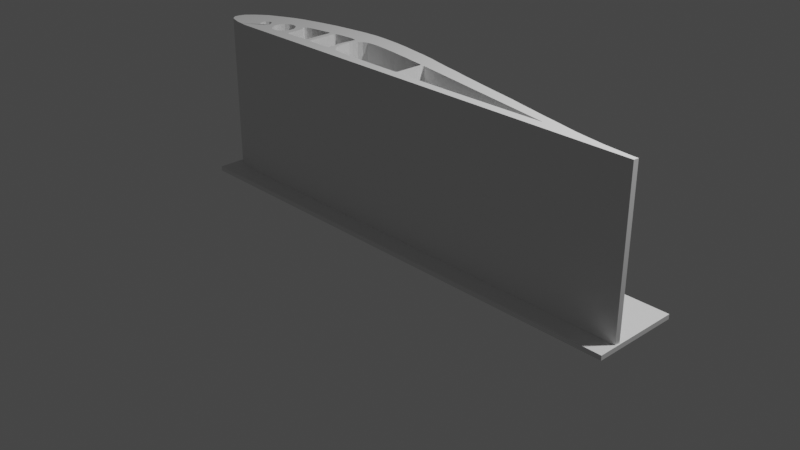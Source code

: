 # Source: untitled.blend  (saved by Blender 3.4.6; exported with 4.5.12 LTS)
import bpy
from mathutils import Matrix  # noqa: F401  (used for matrix-valued properties, if any)

bpy.ops.wm.read_factory_settings(use_empty=True)
scene = bpy.context.scene
scene.name = 'Scene'

# ---- collections
col_collection = bpy.data.collections.new('Collection'); scene.collection.children.link(col_collection)

# ---- world
world_world = bpy.data.worlds.new('World'); scene.world = world_world
world_world.use_nodes = True; world_world.node_tree.nodes.clear()
_N = world_world.node_tree.nodes; _L = world_world.node_tree.links
n0 = _N.new('ShaderNodeOutputWorld'); n0.name = 'World Output'; n0.location = (300, 300)
n1 = _N.new('ShaderNodeBackground'); n1.name = 'Background'; n1.location = (10, 300)
n1.inputs[0].default_value = (0.05088, 0.05088, 0.05088, 1.0)
_L.new(n1.outputs[0], n0.inputs[0])
n0.is_active_output = True
world_world.color = (0.05088, 0.05088, 0.05088)
world_world.use_sun_shadow = False
world_world.sun_shadow_jitter_overblur = 0.0

# ---- cameras
cam_camera = bpy.data.cameras.new('Camera')
cam_camera.clip_end = 100.0
cam_camera.ortho_scale = 7.314

# ---- lights
light_light = bpy.data.lights.new('Light', 'POINT')
light_light.transmission_factor = 0.0
light_light.energy = 1000.0
light_light.shadow_soft_size = 0.1
light_light.shadow_maximum_resolution = 0.006
light_light.use_absolute_resolution = True

# ---- meshes
me_lopatka = bpy.data.meshes.new('lopatka')
me_lopatka.from_pydata([(-0.7698, -0.03499, 0.3915), (-0.7557, -0.03389, 0.3915), (-0.7557, -0.03086, 0.3829), (-0.7698, -0.0315, 0.3822), (-0.7698, -0.0315, 0.4007), (-0.7557, -0.03086, 0.4001), (-0.7698, -0.009483, 0.3915), (-0.7951, -0.01148, 0.3915), (-0.7953, -0.01415, 0.3834), (-0.7698, -0.01298, 0.3822), (-0.7698, -0.01298, 0.4007), (-0.7953, -0.01415, 0.3996), (-0.7698, -0.02224, 0.4042), (-0.7556, -0.02224, 0.4031), (-0.7556, -0.01363, 0.4001), (-0.7963, -0.03029, 0.3834), (-0.7698, -0.02224, 0.3787), (-0.7959, -0.02224, 0.3808), (-0.7963, -0.02777, 0.3825), (-0.7698, -0.04076, 0.5128), (-0.7698, -0.04775, 0.5314), (-0.7554, -0.04549, 0.5314), (-0.7558, -0.0425, 0.5221), (-0.7558, -0.03948, 0.5141), (-0.7698, -0.04076, 0.5499), (-0.7558, -0.03948, 0.5486), (-0.7558, -0.0425, 0.5406), (-0.7698, 0.003271, 0.5314), (-0.7943, -0.0005975, 0.5314), (-0.7947, -0.005999, 0.5151), (-0.7698, -0.003716, 0.5128), (-0.7698, -0.003716, 0.5499), (-0.7947, -0.005999, 0.5476), (-0.7698, -0.02224, 0.5569), (-0.7556, -0.02224, 0.5546), (-0.7555, -0.005021, 0.5486), (-0.7964, -0.03832, 0.5153), (-0.7698, -0.02224, 0.5058), (-0.7959, -0.02224, 0.51), (-0.7963, -0.02777, 0.5117), (-0.7698, -0.07326, 0.8724), (-0.7525, -0.06782, 0.8724), (-0.754, -0.0564, 0.8382), (-0.7698, -0.05928, 0.8353), (-0.7698, -0.05928, 0.9094), (-0.754, -0.0564, 0.9065), (-0.7698, 0.02878, 0.8724), (-0.7927, 0.02154, 0.8724), (-0.7935, 0.01046, 0.8397), (-0.7698, 0.01481, 0.8353), (-0.7698, 0.01481, 0.9094), (-0.7935, 0.01046, 0.9051), (-0.7698, -0.02224, 0.9234), (-0.7556, -0.02224, 0.919), (-0.7558, -0.0425, 0.9122), (-0.7553, 0.01217, 0.9068), (-0.7966, -0.05438, 0.8402), (-0.7698, -0.02224, 0.8214), (-0.7959, -0.02224, 0.8296), (-0.7963, -0.02777, 0.8314), (-0.7698, -0.09633, 1.313), (-0.7698, -0.1243, 1.387), (-0.7452, -0.1088, 1.387), (-0.7484, -0.09893, 1.348), (-0.7497, -0.089, 1.32), (-0.7698, -0.09633, 1.461), (-0.7497, -0.089, 1.453), (-0.7484, -0.09893, 1.425), (-0.7698, 0.05185, 1.313), (-0.7698, 0.0798, 1.387), (-0.7889, 0.06774, 1.387), (-0.7902, 0.05749, 1.355), (-0.7911, 0.04404, 1.32), (-0.7698, 0.05185, 1.461), (-0.7911, 0.04404, 1.453), (-0.7902, 0.05749, 1.418), (-0.7698, -0.02224, 1.489), (-0.7556, -0.02224, 1.48), (-0.7558, -0.0425, 1.474), (-0.7486, 0.0441, 1.453), (-0.7552, 0.02866, 1.462), (-0.7969, -0.0864, 1.323), (-0.7698, -0.02224, 1.285), (-0.7959, -0.02224, 1.301), (-0.7963, -0.02777, 1.303), (-2.259, -0.2917, 2.421e-08), (-2.304, -0.2375, 2.421e-08), (-2.3, -0.1896, 2.421e-08), (-2.281, -0.1247, 2.421e-08), (-1.929, -0.1511, 0.0), (-1.919, -0.1873, 0.0), (-2.19, -0.3161, 2.421e-08), (-2.046, -0.3432, 2.421e-08), (-2.116, -0.3354, 2.421e-08), (-1.858, -0.3535, 2.421e-08), (-1.971, -0.3535, 2.421e-08), (2.958, -0.2946, 2.421e-08), (2.952, -0.3472, 2.421e-08), (2.905, -0.2931, 2.421e-08), (-1.896, -0.2112, 0.0), (2.013, -0.151, 2.421e-08), (2.157, -0.1834, 2.421e-08), (2.301, -0.2158, 2.421e-08), (1.327, -0.1272, 0.0), (1.872, -0.1216, 2.421e-08), (1.95, -0.2386, 0.0), (1.965, -0.2452, 0.0), (2.442, -0.239, 2.421e-08), (0.5185, -0.257, 0.0), (0.7253, -0.257, 0.0), (0.9108, -0.257, 0.0), (2.599, -0.2637, 2.421e-08), (2.745, -0.2792, 2.421e-08), (-1.869, -0.2167, 0.0), (-1.835, -0.205, 0.0), (-1.813, -0.1719, 0.0), (-1.813, -0.1413, 0.0), (-1.735, -0.1409, 0.0), (-1.726, -0.1621, 0.0), (0.2873, -0.2504, 0.0), (0.2281, -0.1321, 0.0), (0.2645, -0.132, 0.0), (0.2623, -0.2445, 0.0), (-1.7, -0.202, 0.0), (-1.666, -0.2296, 0.0), (0.2275, -0.2339, 0.0), (0.2171, -0.2449, 0.0), (-1.63, -0.2363, 0.0), (-1.591, -0.2314, 0.0), (0.1919, -0.2498, 0.0), (-1.553, -0.2106, 0.0), (-1.524, -0.1793, 0.0), (-1.508, -0.1399, 0.0), (-1.429, -0.1395, 0.0), (-1.434, -0.1854, 0.0), (-0.3921, -0.2437, 0.0), (-1.431, -0.1995, 0.0), (-0.4546, -0.2425, 0.0), (-0.5313, -0.2388, 0.0), (-1.422, -0.2118, 0.0), (-1.401, -0.2185, 0.0), (-0.5896, -0.2357, 0.0), (-0.6583, -0.2234, 0.0), (-1.167, -0.2173, 0.0), (-0.792, -0.1367, 0.0), (-0.7362, -0.1364, 0.0), (-0.7282, -0.159, 0.0), (-0.7865, -0.1848, 0.0), (-0.7, -0.1971, 0.0), (-0.7883, -0.2044, 0.0), (-1.14, -0.1916, 0.0), (-1.137, -0.1382, 0.0), (-1.08, -0.138, 0.0), (-1.076, -0.2093, 0.0), (-1.148, -0.2106, 0.0), (-1.063, -0.2167, 0.0), (-0.8674, -0.2228, 0.0), (-0.8055, -0.2192, 0.0), (-2.211, -0.04744, 2.421e-08), (-2.098, 0.04527, 2.421e-08), (-1.937, 0.1256, 2.421e-08), (-1.813, 0.1812, 2.421e-08), (-1.699, 0.2214, 2.421e-08), (-1.482, 0.277, 2.421e-08), (-1.279, 0.3218, 2.421e-08), (-1.092, 0.3496, 2.421e-08), (-0.9049, 0.3744, 2.421e-08), (-0.7251, 0.3852, 2.421e-08), (-0.5676, 0.3775, 2.421e-08), (-0.415, 0.3651, 2.421e-08), (-0.2662, 0.345, 2.421e-08), (-0.1162, 0.3187, 2.421e-08), (0.03391, 0.294, 2.421e-08), (0.1778, 0.2647, 2.421e-08), (-1.921, -0.1192, 0.0), (-1.89, -0.09402, 0.0), (0.3067, 0.2307, 2.421e-08), (0.4568, 0.1951, 2.421e-08), (0.5932, 0.1673, 2.421e-08), (0.7358, 0.1318, 2.421e-08), (-1.86, -0.09034, 0.0), (-1.83, -0.1112, 0.0), (-1.738, -0.09586, 0.0), (0.8784, 0.1009, 2.421e-08), (1.022, 0.06844, 2.421e-08), (1.166, 0.03754, 2.421e-08), (1.31, 0.008186, 2.421e-08), (1.45, -0.02117, 2.421e-08), (1.594, -0.05671, 2.421e-08), (1.732, -0.08761, 2.421e-08), (0.291, 0.05804, 0.0), (-1.729, -0.06519, 0.0), (0.2682, 0.04111, 0.0), (0.2342, 0.04461, 0.0), (0.2741, 0.05583, 0.0), (0.2287, 0.06117, 0.0), (-1.71, -0.03023, 0.0), (-1.672, 0.001055, 0.0), (0.2109, 0.07221, 0.0), (-1.622, 0.01516, 0.0), (0.1441, 0.08141, 0.0), (0.08885, 0.08816, 0.0), (0.0269, 0.0992, 0.0), (-1.504, -0.1118, 0.0), (-1.435, -0.04066, 0.0), (-1.428, -0.07623, 0.0), (-1.474, 0.02498, 0.0), (-1.45, -0.004465, 0.0), (-1.507, -0.07255, 0.0), (-1.531, -0.03146, 0.0), (-1.567, -0.0001717, 0.0), (-1.472, 0.04031, 0.0), (-0.03506, 0.1121, 0.0), (-0.1007, 0.1188, 0.0), (-0.1577, 0.1268, 0.0), (-1.451, 0.05503, 0.0), (-0.2172, 0.1378, 0.0), (-0.2835, 0.144, 0.0), (-0.3473, 0.1532, 0.0), (-1.39, 0.07344, 0.0), (-0.4117, 0.1581, 0.0), (-0.4767, 0.1661, 0.0), (-1.187, 0.1084, 0.0), (-1.16, 0.1127, 0.0), (-0.5442, 0.1673, 0.0), (-1.142, 0.1059, 0.0), (-0.6215, 0.163, 0.0), (-0.6754, 0.1403, 0.0), (-0.7484, -0.09893, 0.0), (-0.7969, -0.08789, 0.0), (-0.7963, -0.02777, 0.0), (-0.7902, 0.05749, 0.0), (-0.7834, 0.1133, 0.0), (-0.7558, -0.0425, 0.0), (-0.7552, 0.02866, 0.0), (-0.7405, 0.06301, 0.0), (-0.7852, 0.1348, 0.0), (-0.7141, 0.1066, 0.0), (-1.139, -0.05231, 0.0), (-1.136, 0.04461, 0.0), (-1.079, 0.1041, 0.0), (-1.137, 0.07957, 0.0), (-1.076, 0.1139, 0.0), (-1.063, 0.1243, 0.0), (-0.8263, 0.1452, 0.0), (-0.9956, 0.1342, 0.0), (-0.8797, 0.1452, 0.0), (-2.3, -0.1896, 1.666), (-2.304, -0.2375, 1.666), (-2.259, -0.2917, 1.666), (-2.19, -0.3161, 1.666), (-2.116, -0.3354, 1.666), (-2.046, -0.3432, 1.666), (-1.971, -0.3535, 1.666), (-1.858, -0.3535, 1.666), (-2.281, -0.1247, 1.666), (-1.919, -0.1873, 1.666), (-1.929, -0.1511, 1.666), (-1.896, -0.2112, 1.666), (2.952, -0.3472, 1.666), (2.958, -0.2946, 1.666), (2.905, -0.2931, 1.666), (2.745, -0.2792, 1.666), (-1.869, -0.2167, 1.666), (2.599, -0.2637, 1.666), (2.442, -0.239, 1.666), (-1.835, -0.205, 1.666), (-1.735, -0.1409, 1.666), (-1.813, -0.1413, 1.666), (-1.813, -0.1719, 1.666), (2.301, -0.2158, 1.666), (2.157, -0.1834, 1.666), (2.013, -0.151, 1.666), (1.872, -0.1216, 1.666), (1.327, -0.1272, 1.666), (1.95, -0.2386, 1.666), (1.965, -0.2452, 1.666), (-1.726, -0.1621, 1.666), (0.9108, -0.257, 1.666), (0.7253, -0.257, 1.666), (0.5185, -0.257, 1.666), (-1.7, -0.202, 1.666), (-1.666, -0.2296, 1.666), (-1.63, -0.2363, 1.666), (-1.591, -0.2314, 1.666), (0.2873, -0.2504, 1.666), (0.2623, -0.2445, 1.666), (0.2645, -0.132, 1.666), (0.2281, -0.1321, 1.666), (-1.429, -0.1395, 1.666), (-1.508, -0.1399, 1.666), (-1.524, -0.1793, 1.666), (-1.434, -0.1854, 1.666), (-1.553, -0.2106, 1.666), (-1.431, -0.1995, 1.666), (-1.422, -0.2118, 1.666), (0.2275, -0.2339, 1.666), (0.2171, -0.2449, 1.666), (-1.401, -0.2185, 1.666), (0.1919, -0.2498, 1.666), (-1.167, -0.2173, 1.666), (-0.3921, -0.2437, 1.666), (-0.4546, -0.2425, 1.666), (-0.5313, -0.2388, 1.666), (-0.5896, -0.2357, 1.666), (-0.7282, -0.159, 1.666), (-0.7362, -0.1364, 1.666), (-0.792, -0.1367, 1.666), (-0.7865, -0.1848, 1.666), (-0.7, -0.1971, 1.666), (-0.7883, -0.2044, 1.666), (-0.6583, -0.2234, 1.666), (-0.8055, -0.2192, 1.666), (-1.08, -0.138, 1.666), (-1.137, -0.1382, 1.666), (-1.14, -0.1916, 1.666), (-1.076, -0.2093, 1.666), (-1.148, -0.2106, 1.666), (-1.063, -0.2167, 1.666), (-0.8674, -0.2228, 1.666), (-2.211, -0.04744, 1.666), (-1.921, -0.1192, 1.666), (-1.937, 0.1256, 1.666), (-2.098, 0.04527, 1.666), (-1.699, 0.2214, 1.666), (-1.813, 0.1812, 1.666), (-1.279, 0.3218, 1.666), (-1.482, 0.277, 1.666), (-0.9049, 0.3744, 1.666), (-1.092, 0.3496, 1.666), (-0.5676, 0.3775, 1.666), (-0.7251, 0.3852, 1.666), (-0.2662, 0.345, 1.666), (-0.415, 0.3651, 1.666), (0.1778, 0.2647, 1.666), (0.03391, 0.294, 1.666), (-0.1162, 0.3187, 1.666), (-1.89, -0.09402, 1.666), (0.3067, 0.2307, 1.666), (-1.86, -0.09034, 1.666), (-1.83, -0.1112, 1.666), (0.4568, 0.1951, 1.666), (0.7358, 0.1318, 1.666), (0.5932, 0.1673, 1.666), (1.022, 0.06844, 1.666), (0.8784, 0.1009, 1.666), (1.45, -0.02117, 1.666), (1.31, 0.008186, 1.666), (1.166, 0.03754, 1.666), (1.594, -0.05671, 1.666), (1.732, -0.08761, 1.666), (0.291, 0.05804, 1.666), (-1.738, -0.09586, 1.666), (-1.729, -0.06519, 1.666), (-1.71, -0.03023, 1.666), (0.2682, 0.04111, 1.666), (0.2342, 0.04461, 1.666), (0.2741, 0.05583, 1.666), (0.2287, 0.06117, 1.666), (-1.672, 0.001055, 1.666), (-1.622, 0.01516, 1.666), (0.2109, 0.07221, 1.666), (-1.504, -0.1118, 1.666), (-1.428, -0.07623, 1.666), (-1.435, -0.04066, 1.666), (-1.45, -0.004465, 1.666), (-1.474, 0.02498, 1.666), (-1.507, -0.07255, 1.666), (-1.531, -0.03146, 1.666), (-1.567, -0.0001717, 1.666), (-1.472, 0.04031, 1.666), (-1.451, 0.05503, 1.666), (0.0269, 0.0992, 1.666), (0.08885, 0.08816, 1.666), (0.1441, 0.08141, 1.666), (-1.39, 0.07344, 1.666), (-0.03506, 0.1121, 1.666), (-0.1577, 0.1268, 1.666), (-0.1007, 0.1188, 1.666), (-0.3473, 0.1532, 1.666), (-0.2835, 0.144, 1.666), (-0.2172, 0.1378, 1.666), (-1.187, 0.1084, 1.666), (-0.4767, 0.1661, 1.666), (-0.4117, 0.1581, 1.666), (-1.16, 0.1127, 1.666), (-0.5442, 0.1673, 1.666), (-1.136, 0.04461, 1.666), (-1.139, -0.05231, 1.666), (-1.079, 0.1041, 1.666), (-1.137, 0.07957, 1.666), (-1.076, 0.1139, 1.666), (-1.142, 0.1059, 1.666), (-1.063, 0.1243, 1.666), (-0.6215, 0.163, 1.666), (-0.6754, 0.1403, 1.666), (-0.9956, 0.1342, 1.666), (-0.7484, -0.09893, 1.666), (-0.7963, -0.02777, 1.666), (-0.7969, -0.08789, 1.666), (-0.7834, 0.1133, 1.666), (-0.7902, 0.05749, 1.666), (-0.7558, -0.0425, 1.666), (-0.7552, 0.02866, 1.666), (-0.7405, 0.06301, 1.666), (-0.7852, 0.1348, 1.666), (-0.7141, 0.1066, 1.666), (-0.8797, 0.1452, 1.666), (-0.8263, 0.1452, 1.666), (-0.7558, -0.0425, 0.8325), (-0.7558, -0.0425, 1.3), (-0.7555, -0.0106, 0.3915), (-0.7556, -0.01363, 0.3829), (-0.7556, -0.02224, 0.3798), (-0.7552, 0.02866, 1.311), (-0.7486, 0.0441, 1.32), (-0.741, 0.06171, 1.387), (-1.139, -0.05231, 0.7156), (-1.139, -0.05141, 0.7156), (-1.139, -0.05141, 0.7215), (-1.139, -0.05231, 0.7215), (-1.139, -0.05231, 1.056), (-1.138, -0.02675, 1.056), (-1.139, -0.05231, 1.202), (-1.138, -0.01368, 1.202), (-1.138, -0.02675, 1.063), (-1.139, -0.05231, 1.063), (-1.139, -0.05231, 1.197), (-1.138, -0.01368, 1.197), (-1.139, -0.05657, 0.2034), (-1.139, -0.05657, 0.2052), (-1.139, -0.06581, 0.7156), (-1.139, -0.06065, 0.2052), (-1.139, -0.06581, 0.7215), (-1.138, -0.09051, 1.056), (-1.138, -0.09051, 1.063), (-1.138, -0.1036, 1.197), (-1.138, -0.1036, 1.202), (0.2294, -0.09531, 0.3763), (0.2294, -0.09531, 0.4067), (0.2283, -0.1257, 0.4067), (0.2281, -0.1321, 0.501), (0.2299, -0.08011, 0.501), (0.2281, -0.1321, 1.508), (0.2331, 0.01105, 1.508), (0.2299, -0.08011, 0.5617), (0.2281, -0.1321, 0.5617), (0.2281, -0.1321, 0.8116), (0.2281, -0.1321, 0.9332), (0.2281, -0.1321, 1.265), (0.2331, 0.01105, 1.265), (0.2309, -0.04973, 0.8116), (0.2309, -0.04973, 0.9332), (-1.08, -0.0534, 0.7215), (-1.08, -0.0534, 0.7156), (-1.08, -0.02872, 1.056), (-1.08, -0.09247, 1.056), (-1.08, -0.09247, 1.063), (-1.08, -0.1025, 1.197), (-1.08, -0.1056, 1.197), (-1.08, -0.1056, 1.202), (-1.08, -0.1029, 1.202), (-1.08, -0.06779, 0.7215), (0.2645, -0.132, 0.501), (0.2644, -0.1409, 0.501), (0.2645, -0.132, 1.508), (0.2626, -0.232, 1.508), (0.2644, -0.1409, 0.5617), (0.2645, -0.132, 0.5617), (0.2645, -0.132, 0.8116), (0.2638, -0.1713, 0.8116), (0.2645, -0.132, 0.9332), (0.2645, -0.132, 1.265), (0.2626, -0.232, 1.265), (0.2638, -0.1713, 0.9332), (0.2653, -0.09531, 0.3881), (0.2653, -0.09531, 0.3763), (0.2647, -0.1257, 0.3763), (0.2647, -0.1257, 0.3948), (-0.7963, -0.02777, 0.9134), (-0.7959, -0.02224, 0.9152), (-0.7959, -0.02224, 0.4022), (-0.7963, -0.02777, 0.4005), (-0.7963, -0.02777, 0.551), (-0.7959, -0.02224, 0.5528), (-0.7969, -0.08789, 1.326), (-0.7966, -0.05438, 0.9045), (-0.7963, -0.0329, 0.3915), (-0.7967, -0.06479, 0.8724), (-0.7964, -0.03832, 0.5474), (-0.7963, -0.03029, 0.3995), (-0.7964, -0.04355, 0.5314), (-0.7969, -0.08789, 1.447), (-0.7948, -0.1085, 1.387), (0.2275, -0.232, 1.508), (0.228, -0.1409, 0.501), (0.228, -0.1409, 0.5617), (0.2275, -0.232, 1.265), (0.2278, -0.1713, 0.8116), (0.2278, -0.1713, 0.9332), (-2.306, -0.5523, -0.03566), (-2.306, -0.5523, 0.01421), (-2.306, 0.3931, 0.01421), (-2.306, 0.3931, -0.03566), (2.971, 0.3931, 0.01421), (2.971, 0.3931, -0.03566), (2.971, -0.5523, 0.01421), (2.971, -0.5523, -0.03566), (0.2656, -0.08011, 0.5617), (0.2656, -0.08011, 0.501), (0.2663, -0.04973, 0.9332), (0.2663, -0.04973, 0.8116), (0.2676, 0.01105, 1.508), (0.2676, 0.01105, 1.265), (0.2283, -0.1257, 0.3763), (0.2647, -0.1257, 0.4067), (0.2653, -0.09531, 0.4067), (-1.08, -0.06779, 0.7156), (-1.08, -0.05856, 0.2034), (-1.08, -0.05856, 0.2052), (-1.08, -0.06264, 0.2034), (-1.08, -0.06264, 0.2052), (-1.08, -0.02872, 1.063), (-1.08, -0.01564, 1.202), (-1.08, -0.01564, 1.197), (-1.139, -0.06065, 0.2034), (-0.7963, -0.02777, 1.47), (-0.7969, -0.0864, 1.451), (-0.7556, -0.02224, 1.294), (-0.7959, -0.02224, 1.472), (-0.7556, -0.02224, 0.8258), (-0.7552, 0.02421, 0.8724), (-0.7553, 0.01217, 0.838), (-0.7556, -0.02224, 0.5081), (-0.7554, 0.001016, 0.5314), (-0.7555, -0.005021, 0.5141)], [], [(0, 1, 2), (0, 2, 3), (4, 5, 1), (4, 1, 0), (6, 7, 8), (6, 8, 9), (10, 11, 7), (10, 7, 6), (4, 12, 13), (4, 13, 5), (12, 10, 14), (12, 14, 13), (15, 3, 16), (16, 17, 18), (16, 18, 15), (16, 9, 8), (16, 8, 17), (19, 20, 21), (22, 23, 19), (21, 22, 19), (20, 24, 25), (26, 21, 20), (25, 26, 20), (27, 28, 29), (27, 29, 30), (31, 32, 28), (31, 28, 27), (24, 33, 34), (24, 34, 25), (33, 31, 35), (33, 35, 34), (36, 19, 37), (37, 38, 39), (37, 39, 36), (37, 30, 29), (37, 29, 38), (40, 41, 42), (40, 42, 43), (44, 45, 41), (44, 41, 40), (46, 47, 48), (46, 48, 49), (50, 51, 47), (50, 47, 46), (45, 44, 52), (52, 53, 54), (52, 54, 45), (52, 50, 55), (52, 55, 53), (56, 43, 57), (57, 58, 59), (57, 59, 56), (57, 49, 48), (57, 48, 58), (60, 61, 62), (63, 64, 60), (62, 63, 60), (61, 65, 66), (67, 62, 61), (66, 67, 61), (68, 69, 70), (71, 72, 68), (70, 71, 68), (69, 73, 74), (75, 70, 69), (74, 75, 69), (66, 65, 76), (76, 77, 78), (76, 78, 66), (77, 76, 73), (73, 79, 80), (73, 80, 77), (81, 60, 82), (82, 83, 84), (82, 84, 81), (82, 68, 72), (82, 72, 83), (85, 86, 87), (87, 88, 89), (87, 89, 90), (91, 85, 87), (92, 93, 91), (94, 95, 92), (96, 97, 94), (98, 96, 94), (94, 92, 91), (91, 87, 90), (91, 90, 99), (100, 101, 102), (103, 104, 100), (105, 103, 100), (105, 100, 102), (106, 105, 102), (106, 102, 107), (108, 109, 110), (106, 107, 111), (106, 111, 112), (94, 91, 99), (94, 99, 113), (106, 112, 98), (110, 106, 98), (94, 113, 114), (115, 116, 117), (94, 114, 115), (110, 98, 94), (108, 110, 94), (94, 115, 117), (94, 117, 118), (119, 108, 94), (120, 121, 122), (94, 118, 123), (94, 123, 124), (125, 120, 122), (126, 125, 122), (94, 124, 127), (94, 127, 128), (126, 122, 119), (129, 126, 119), (94, 128, 130), (131, 132, 133), (130, 131, 133), (130, 133, 134), (129, 119, 94), (135, 129, 94), (94, 130, 134), (94, 134, 136), (137, 135, 94), (138, 137, 94), (94, 136, 139), (94, 139, 140), (141, 138, 94), (142, 141, 94), (94, 140, 143), (144, 145, 146), (147, 144, 146), (147, 146, 148), (149, 147, 148), (150, 151, 152), (150, 152, 153), (154, 150, 153), (154, 153, 155), (143, 154, 155), (143, 155, 156), (149, 148, 142), (157, 149, 142), (94, 143, 156), (156, 157, 142), (156, 142, 94), (89, 88, 158), (158, 159, 160), (160, 161, 162), (162, 163, 164), (164, 165, 166), (166, 167, 168), (168, 169, 170), (171, 172, 173), (168, 170, 171), (164, 166, 168), (160, 162, 164), (174, 89, 158), (175, 174, 158), (158, 160, 164), (164, 168, 171), (171, 173, 176), (177, 178, 179), (171, 176, 177), (180, 175, 158), (117, 116, 181), (117, 181, 180), (182, 117, 180), (171, 177, 179), (179, 183, 184), (185, 186, 187), (171, 179, 184), (185, 187, 188), (184, 185, 188), (188, 189, 104), (104, 103, 190), (188, 104, 190), (184, 188, 190), (171, 184, 190), (182, 180, 158), (191, 182, 158), (192, 121, 120), (192, 120, 193), (194, 192, 193), (194, 193, 195), (196, 191, 158), (197, 196, 158), (190, 194, 195), (190, 195, 198), (197, 158, 164), (199, 197, 164), (171, 190, 198), (200, 201, 202), (171, 198, 200), (133, 132, 203), (204, 205, 133), (206, 207, 204), (206, 204, 133), (133, 203, 208), (133, 208, 209), (206, 133, 209), (206, 209, 210), (211, 206, 210), (171, 200, 202), (212, 213, 214), (171, 202, 212), (211, 210, 199), (215, 211, 199), (171, 212, 214), (216, 217, 218), (171, 214, 216), (215, 199, 164), (219, 215, 164), (171, 216, 218), (218, 220, 221), (171, 218, 221), (222, 219, 164), (223, 222, 164), (171, 221, 224), (164, 171, 224), (225, 223, 164), (164, 224, 226), (164, 226, 227), (228, 145, 144), (144, 229, 230), (230, 231, 232), (144, 230, 232), (233, 228, 144), (234, 233, 144), (234, 144, 232), (235, 234, 232), (235, 232, 236), (237, 235, 236), (227, 237, 236), (151, 238, 239), (240, 152, 151), (240, 151, 239), (240, 239, 241), (242, 240, 241), (242, 241, 225), (243, 242, 225), (227, 236, 244), (164, 227, 244), (243, 225, 164), (245, 243, 164), (164, 244, 246), (164, 246, 245), (247, 248, 249), (249, 250, 251), (252, 253, 254), (249, 251, 252), (255, 247, 249), (256, 257, 255), (258, 256, 255), (255, 249, 252), (252, 254, 259), (259, 260, 261), (259, 261, 262), (258, 255, 252), (263, 258, 252), (259, 262, 264), (259, 264, 265), (266, 263, 252), (267, 268, 269), (269, 266, 252), (259, 265, 270), (270, 271, 272), (272, 273, 274), (272, 274, 275), (270, 272, 275), (270, 275, 276), (267, 269, 252), (277, 267, 252), (259, 270, 276), (278, 279, 280), (259, 276, 278), (281, 277, 252), (282, 281, 252), (252, 259, 278), (252, 278, 280), (283, 282, 252), (284, 283, 252), (252, 280, 285), (286, 287, 288), (289, 290, 291), (292, 289, 291), (292, 291, 293), (294, 292, 293), (294, 293, 284), (295, 294, 284), (286, 288, 296), (286, 296, 297), (295, 284, 252), (298, 295, 252), (285, 286, 297), (285, 297, 299), (300, 298, 252), (252, 285, 299), (252, 299, 301), (252, 301, 302), (252, 302, 303), (300, 252, 303), (300, 303, 304), (305, 306, 307), (305, 307, 308), (309, 305, 308), (309, 308, 310), (311, 309, 310), (311, 310, 312), (313, 314, 315), (316, 313, 315), (316, 315, 317), (318, 316, 317), (304, 311, 312), (304, 312, 319), (318, 317, 300), (304, 319, 318), (304, 318, 300), (320, 255, 257), (320, 257, 321), (322, 323, 320), (324, 325, 322), (326, 327, 324), (328, 329, 326), (330, 331, 328), (332, 333, 330), (334, 335, 336), (336, 332, 330), (330, 328, 326), (326, 324, 322), (322, 320, 321), (322, 321, 337), (330, 326, 322), (334, 336, 330), (338, 334, 330), (322, 337, 339), (340, 268, 267), (322, 339, 340), (341, 338, 330), (342, 343, 341), (344, 345, 342), (346, 347, 348), (349, 346, 348), (273, 350, 349), (351, 274, 273), (351, 273, 349), (349, 348, 344), (342, 341, 330), (351, 349, 344), (344, 342, 330), (322, 340, 267), (322, 267, 352), (351, 344, 330), (322, 352, 353), (322, 353, 354), (288, 287, 355), (356, 288, 355), (356, 355, 357), (358, 356, 357), (322, 354, 359), (322, 359, 360), (358, 357, 351), (361, 358, 351), (362, 290, 289), (289, 363, 364), (364, 365, 366), (289, 364, 366), (367, 362, 289), (368, 367, 289), (368, 289, 366), (369, 368, 366), (369, 366, 370), (360, 369, 370), (360, 370, 371), (361, 351, 330), (372, 373, 374), (374, 361, 330), (322, 360, 371), (322, 371, 375), (376, 372, 374), (377, 378, 376), (379, 380, 381), (381, 377, 376), (376, 374, 330), (330, 322, 375), (330, 375, 382), (381, 376, 330), (383, 384, 379), (379, 381, 330), (330, 382, 385), (383, 379, 330), (386, 383, 330), (387, 388, 314), (314, 313, 389), (387, 314, 389), (390, 387, 389), (390, 389, 391), (392, 390, 391), (392, 391, 393), (394, 386, 330), (395, 394, 330), (385, 392, 393), (385, 393, 396), (307, 306, 397), (398, 399, 307), (400, 401, 398), (400, 398, 307), (307, 397, 402), (307, 402, 403), (400, 307, 403), (400, 403, 404), (405, 400, 404), (405, 404, 406), (405, 406, 395), (330, 385, 396), (330, 396, 407), (405, 395, 330), (330, 407, 408), (408, 405, 330), (141, 142, 311), (141, 311, 304), (184, 183, 345), (184, 345, 344), (142, 148, 309), (142, 309, 311), (151, 150, 315), (151, 315, 314), (185, 184, 344), (185, 344, 348), (148, 146, 305), (148, 305, 309), (150, 154, 317), (150, 317, 315), (186, 185, 348), (186, 348, 347), (146, 145, 306), (146, 306, 305), (154, 143, 300), (154, 300, 317), (187, 186, 347), (187, 347, 346), (306, 145, 228), (228, 63, 62), (62, 67, 397), (306, 228, 62), (62, 397, 306), (143, 140, 298), (143, 298, 300), (188, 187, 346), (188, 346, 349), (63, 228, 233), (233, 22, 21), (21, 26, 409), (21, 409, 42), (64, 63, 233), (54, 410, 64), (45, 54, 64), (233, 21, 42), (41, 45, 64), (233, 42, 41), (233, 41, 64), (140, 139, 295), (140, 295, 298), (189, 188, 349), (189, 349, 350), (233, 234, 411), (233, 411, 412), (1, 22, 233), (2, 1, 233), (233, 412, 413), (233, 413, 2), (139, 136, 294), (139, 294, 295), (104, 189, 350), (104, 350, 273), (414, 234, 235), (404, 403, 80), (404, 80, 79), (415, 414, 235), (404, 79, 416), (416, 415, 235), (235, 404, 416), (136, 134, 292), (136, 292, 294), (100, 104, 273), (100, 273, 272), (235, 237, 406), (235, 406, 404), (134, 133, 289), (134, 289, 292), (101, 100, 272), (101, 272, 271), (237, 227, 395), (237, 395, 406), (133, 205, 363), (133, 363, 289), (102, 101, 271), (102, 271, 270), (227, 226, 394), (227, 394, 395), (205, 204, 364), (205, 364, 363), (107, 102, 270), (107, 270, 265), (226, 224, 386), (226, 386, 394), (204, 207, 365), (204, 365, 364), (111, 107, 265), (111, 265, 264), (224, 221, 383), (224, 383, 386), (207, 206, 366), (207, 366, 365), (112, 111, 264), (112, 264, 262), (221, 220, 384), (221, 384, 383), (206, 211, 370), (206, 370, 366), (98, 112, 262), (98, 262, 261), (220, 218, 379), (220, 379, 384), (211, 215, 371), (211, 371, 370), (96, 98, 261), (96, 261, 260), (218, 217, 380), (218, 380, 379), (215, 219, 375), (215, 375, 371), (97, 96, 260), (97, 260, 259), (217, 216, 381), (217, 381, 380), (219, 222, 382), (219, 382, 375), (94, 97, 259), (94, 259, 254), (216, 214, 377), (216, 377, 381), (222, 223, 385), (222, 385, 382), (95, 94, 254), (95, 254, 253), (214, 213, 378), (214, 378, 377), (223, 225, 392), (223, 392, 385), (92, 95, 253), (92, 253, 252), (213, 212, 376), (213, 376, 378), (225, 241, 390), (225, 390, 392), (93, 92, 252), (93, 252, 251), (212, 202, 372), (212, 372, 376), (241, 239, 387), (241, 387, 390), (91, 93, 251), (91, 251, 250), (202, 201, 373), (202, 373, 372), (387, 239, 238), (238, 417, 418), (419, 420, 421), (387, 238, 418), (419, 421, 422), (387, 418, 419), (423, 388, 387), (424, 423, 387), (387, 419, 422), (425, 426, 427), (387, 422, 425), (428, 424, 387), (425, 427, 428), (425, 428, 387), (85, 91, 250), (85, 250, 249), (201, 200, 374), (201, 374, 373), (417, 238, 429), (417, 429, 430), (431, 417, 430), (432, 151, 314), (431, 430, 432), (421, 420, 433), (434, 421, 433), (427, 426, 435), (434, 433, 431), (436, 427, 435), (434, 431, 432), (436, 435, 434), (388, 423, 437), (436, 434, 432), (314, 388, 437), (436, 432, 314), (314, 437, 436), (86, 85, 249), (86, 249, 248), (200, 198, 361), (200, 361, 374), (174, 175, 337), (174, 337, 321), (198, 195, 358), (198, 358, 361), (144, 147, 308), (144, 308, 307), (89, 174, 321), (89, 321, 257), (195, 193, 356), (195, 356, 358), (116, 115, 269), (116, 269, 268), (147, 149, 310), (147, 310, 308), (115, 114, 266), (115, 266, 269), (193, 438, 439), (439, 440, 441), (439, 441, 442), (443, 288, 356), (444, 443, 356), (193, 439, 442), (445, 446, 447), (193, 442, 445), (444, 356, 193), (448, 449, 450), (450, 444, 193), (193, 445, 447), (193, 447, 451), (452, 448, 450), (193, 451, 452), (193, 452, 450), (175, 180, 339), (175, 339, 337), (149, 157, 312), (149, 312, 310), (114, 113, 263), (114, 263, 266), (181, 116, 268), (181, 268, 340), (157, 156, 319), (157, 319, 312), (113, 99, 258), (113, 258, 263), (103, 105, 275), (103, 275, 274), (180, 181, 340), (180, 340, 339), (156, 155, 318), (156, 318, 319), (99, 90, 256), (99, 256, 258), (105, 106, 276), (105, 276, 275), (87, 86, 248), (87, 248, 247), (155, 153, 316), (155, 316, 318), (90, 89, 257), (90, 257, 256), (106, 110, 278), (106, 278, 276), (88, 87, 247), (88, 247, 255), (153, 152, 313), (153, 313, 316), (110, 109, 279), (110, 279, 278), (158, 88, 255), (158, 255, 320), (453, 454, 240), (240, 389, 455), (456, 457, 458), (240, 455, 456), (453, 240, 456), (456, 458, 459), (460, 461, 313), (459, 460, 313), (462, 453, 456), (459, 313, 152), (462, 456, 459), (152, 462, 459), (109, 108, 280), (109, 280, 279), (159, 158, 320), (159, 320, 323), (240, 242, 391), (240, 391, 389), (108, 119, 285), (108, 285, 280), (160, 159, 323), (160, 323, 322), (242, 243, 393), (242, 393, 391), (132, 131, 291), (132, 291, 290), (119, 122, 286), (119, 286, 285), (161, 160, 322), (161, 322, 325), (243, 245, 396), (243, 396, 393), (131, 130, 293), (131, 293, 291), (122, 121, 463), (122, 463, 464), (465, 287, 286), (466, 465, 286), (122, 464, 467), (467, 468, 469), (467, 469, 470), (466, 286, 122), (471, 472, 473), (473, 466, 122), (122, 467, 470), (474, 471, 473), (122, 470, 474), (122, 474, 473), (162, 161, 325), (162, 325, 324), (245, 246, 407), (245, 407, 396), (130, 128, 284), (130, 284, 293), (192, 194, 357), (192, 357, 355), (163, 162, 324), (163, 324, 327), (246, 244, 408), (246, 408, 407), (128, 127, 283), (128, 283, 284), (194, 190, 351), (194, 351, 357), (164, 163, 327), (164, 327, 326), (244, 236, 405), (244, 405, 408), (127, 124, 282), (127, 282, 283), (190, 103, 274), (190, 274, 351), (165, 164, 326), (165, 326, 329), (236, 232, 400), (236, 400, 405), (124, 123, 281), (124, 281, 282), (192, 475, 476), (477, 478, 463), (192, 476, 477), (477, 463, 121), (121, 192, 477), (166, 165, 329), (166, 329, 328), (400, 232, 231), (231, 71, 70), (70, 75, 401), (400, 231, 70), (70, 401, 400), (123, 118, 277), (123, 277, 281), (167, 166, 328), (167, 328, 331), (71, 231, 230), (230, 18, 17), (230, 17, 8), (479, 84, 83), (480, 479, 83), (480, 83, 72), (51, 480, 72), (230, 8, 7), (51, 72, 71), (47, 51, 71), (481, 482, 39), (481, 39, 38), (11, 481, 38), (11, 38, 29), (7, 11, 29), (7, 29, 28), (47, 71, 230), (230, 7, 28), (47, 230, 28), (48, 47, 28), (48, 28, 32), (483, 59, 58), (58, 48, 32), (484, 483, 58), (32, 484, 58), (118, 117, 267), (118, 267, 277), (168, 167, 331), (168, 331, 330), (18, 230, 229), (229, 485, 81), (81, 84, 479), (81, 479, 486), (15, 18, 229), (487, 15, 229), (81, 486, 488), (56, 59, 483), (229, 81, 488), (488, 56, 483), (488, 483, 489), (39, 482, 490), (36, 39, 490), (36, 490, 487), (488, 489, 491), (491, 36, 487), (229, 488, 491), (229, 491, 487), (117, 182, 352), (117, 352, 267), (169, 168, 330), (169, 330, 333), (485, 229, 144), (307, 399, 492), (493, 485, 144), (307, 492, 493), (144, 307, 493), (182, 191, 353), (182, 353, 352), (170, 169, 333), (170, 333, 332), (191, 196, 354), (191, 354, 353), (171, 170, 332), (171, 332, 336), (441, 120, 125), (296, 288, 443), (296, 443, 494), (495, 441, 125), (447, 446, 496), (496, 495, 125), (125, 296, 494), (497, 449, 448), (125, 494, 497), (447, 496, 125), (498, 447, 125), (497, 448, 499), (499, 498, 125), (125, 497, 499), (196, 197, 359), (196, 359, 354), (172, 171, 336), (172, 336, 335), (125, 126, 297), (125, 297, 296), (197, 199, 360), (197, 360, 359), (173, 172, 335), (173, 335, 334), (126, 129, 299), (126, 299, 297), (199, 210, 369), (199, 369, 360), (176, 173, 334), (176, 334, 338), (129, 135, 301), (129, 301, 299), (210, 209, 368), (210, 368, 369), (177, 176, 338), (177, 338, 341), (135, 137, 302), (135, 302, 301), (209, 208, 367), (209, 367, 368), (178, 177, 341), (178, 341, 343), (137, 138, 303), (137, 303, 302), (208, 203, 362), (208, 362, 367), (179, 178, 343), (179, 343, 342), (138, 141, 304), (138, 304, 303), (203, 132, 290), (203, 290, 362), (183, 179, 342), (183, 342, 345), (500, 501, 502), (500, 502, 503), (503, 502, 504), (503, 504, 505), (505, 504, 506), (505, 506, 507), (507, 506, 501), (507, 501, 500), (503, 505, 507), (503, 507, 500), (504, 502, 501), (504, 501, 506), (496, 467, 464), (496, 464, 495), (446, 445, 508), (468, 467, 496), (446, 508, 468), (468, 496, 446), (508, 445, 442), (508, 442, 509), (463, 509, 442), (442, 441, 495), (495, 464, 463), (442, 495, 463), (499, 474, 470), (499, 470, 498), (448, 452, 510), (471, 474, 499), (448, 510, 471), (471, 499, 448), (510, 452, 451), (510, 451, 511), (469, 511, 451), (451, 447, 498), (498, 470, 469), (451, 498, 469), (494, 466, 473), (494, 473, 497), (443, 444, 512), (465, 466, 494), (443, 512, 465), (465, 494, 443), (472, 513, 450), (450, 449, 497), (497, 473, 472), (450, 497, 472), (512, 444, 450), (512, 450, 513), (514, 440, 515), (478, 477, 514), (515, 478, 514), (463, 478, 515), (516, 475, 192), (463, 515, 516), (509, 463, 516), (355, 287, 465), (355, 465, 512), (509, 516, 192), (469, 468, 508), (508, 509, 192), (192, 355, 512), (513, 472, 471), (192, 512, 513), (469, 508, 192), (511, 469, 192), (513, 471, 510), (510, 511, 192), (192, 513, 510), (120, 441, 440), (514, 438, 193), (120, 440, 514), (514, 193, 120), (439, 516, 515), (439, 515, 440), (475, 516, 439), (439, 438, 476), (439, 476, 475), (476, 438, 514), (476, 514, 477), (418, 454, 453), (418, 453, 419), (417, 431, 517), (517, 454, 418), (517, 418, 417), (518, 240, 454), (517, 462, 152), (519, 518, 454), (152, 520, 521), (521, 519, 454), (454, 517, 152), (454, 152, 521), (517, 431, 433), (517, 433, 462), (453, 462, 433), (433, 420, 419), (433, 419, 453), (422, 455, 522), (422, 522, 425), (421, 434, 456), (456, 455, 422), (456, 422, 421), (389, 313, 461), (389, 461, 523), (522, 455, 389), (458, 457, 522), (389, 523, 524), (524, 458, 522), (524, 522, 389), (456, 434, 435), (456, 435, 457), (522, 457, 435), (435, 426, 425), (435, 425, 522), (428, 524, 523), (428, 523, 424), (427, 436, 459), (459, 458, 524), (524, 428, 427), (459, 524, 427), (459, 436, 437), (459, 437, 460), (461, 460, 437), (437, 423, 424), (424, 523, 461), (437, 424, 461), (151, 432, 525), (525, 429, 238), (151, 525, 238), (518, 520, 152), (518, 152, 240), (429, 518, 519), (429, 519, 430), (525, 520, 518), (525, 518, 429), (520, 525, 432), (520, 432, 521), (521, 432, 430), (521, 430, 519), (398, 526, 527), (527, 492, 399), (527, 399, 398), (485, 493, 61), (61, 60, 81), (61, 81, 485), (397, 67, 66), (66, 78, 402), (66, 402, 397), (410, 528, 82), (82, 60, 64), (82, 64, 410), (402, 78, 77), (77, 80, 403), (77, 403, 402), (74, 73, 76), (74, 76, 529), (401, 75, 74), (529, 526, 398), (401, 74, 529), (529, 398, 401), (526, 529, 76), (76, 65, 527), (76, 527, 526), (416, 69, 68), (416, 68, 415), (79, 73, 69), (79, 69, 416), (414, 415, 68), (68, 82, 528), (68, 528, 414), (492, 527, 65), (65, 61, 493), (65, 493, 492), (488, 40, 43), (488, 43, 56), (409, 530, 57), (57, 43, 42), (57, 42, 409), (51, 50, 52), (51, 52, 480), (479, 480, 52), (52, 44, 486), (52, 486, 479), (531, 46, 49), (531, 49, 532), (55, 50, 46), (55, 46, 531), (486, 44, 40), (486, 40, 488), (532, 49, 57), (532, 57, 530), (491, 20, 19), (491, 19, 36), (533, 37, 19), (533, 19, 23), (32, 31, 33), (32, 33, 484), (483, 484, 33), (33, 24, 489), (33, 489, 483), (534, 27, 30), (534, 30, 535), (35, 31, 27), (35, 27, 534), (489, 24, 20), (489, 20, 491), (535, 30, 37), (535, 37, 533), (487, 0, 3), (487, 3, 15), (413, 16, 3), (413, 3, 2), (11, 10, 12), (11, 12, 481), (482, 481, 12), (12, 4, 490), (12, 490, 482), (411, 6, 9), (411, 9, 412), (14, 10, 6), (14, 6, 411), (490, 4, 0), (490, 0, 487), (23, 22, 1), (23, 1, 5), (533, 23, 5), (533, 5, 13), (535, 533, 13), (535, 13, 14), (534, 535, 14), (534, 14, 411), (534, 411, 234), (528, 410, 54), (528, 54, 53), (409, 26, 25), (530, 409, 25), (530, 25, 34), (532, 530, 34), (532, 34, 35), (531, 532, 35), (531, 35, 534), (528, 53, 55), (531, 534, 234), (528, 55, 531), (531, 234, 414), (414, 528, 531), (412, 9, 16), (412, 16, 413)])
me_lopatka.update()

# ---- objects
ob_light = bpy.data.objects.new('Light', light_light)
ob_camera = bpy.data.objects.new('Camera', cam_camera)
ob_lopatka = bpy.data.objects.new('lopatka', me_lopatka)

# ---- transforms, parenting, visibility, modifiers, constraints
ob_light.location = (4.076, 1.005, 5.904)
ob_light.rotation_euler = (0.6503, 0.05522, 1.866)
ob_light.lock_rotations_4d = False
ob_light.empty_display_type = 'ARROWS'
ob_light.color = (0.0, 0.0, 0.0, 0.0)
ob_light.lineart.crease_threshold = 0.0
ob_camera.location = (7.359, -6.926, 4.958)
ob_camera.rotation_euler = (1.109, 0.0, 0.8149)
ob_camera.lock_rotations_4d = False
ob_camera.empty_display_type = 'ARROWS'
ob_camera.color = (0.0, 0.0, 0.0, 0.0)
ob_camera.display_type = 'WIRE'
ob_camera.lineart.crease_threshold = 0.0
ob_lopatka.location = (0.0, 0.0, 0.0)

# ---- collection membership
col_collection.objects.link(ob_light)
col_collection.objects.link(ob_camera)
col_collection.objects.link(ob_lopatka)

# ---- scene / render settings (as saved in the file)
scene.camera = ob_camera
scene.frame_start = 1; scene.frame_end = 250; scene.frame_set(1)
scene.render.engine = 'BLENDER_EEVEE_NEXT'
scene.cycles.sampling_pattern = 'TABULATED_SOBOL'
scene.cycles.use_light_tree = False
scene.view_settings.view_transform = 'Filmic'
bpy.context.view_layer.update()
